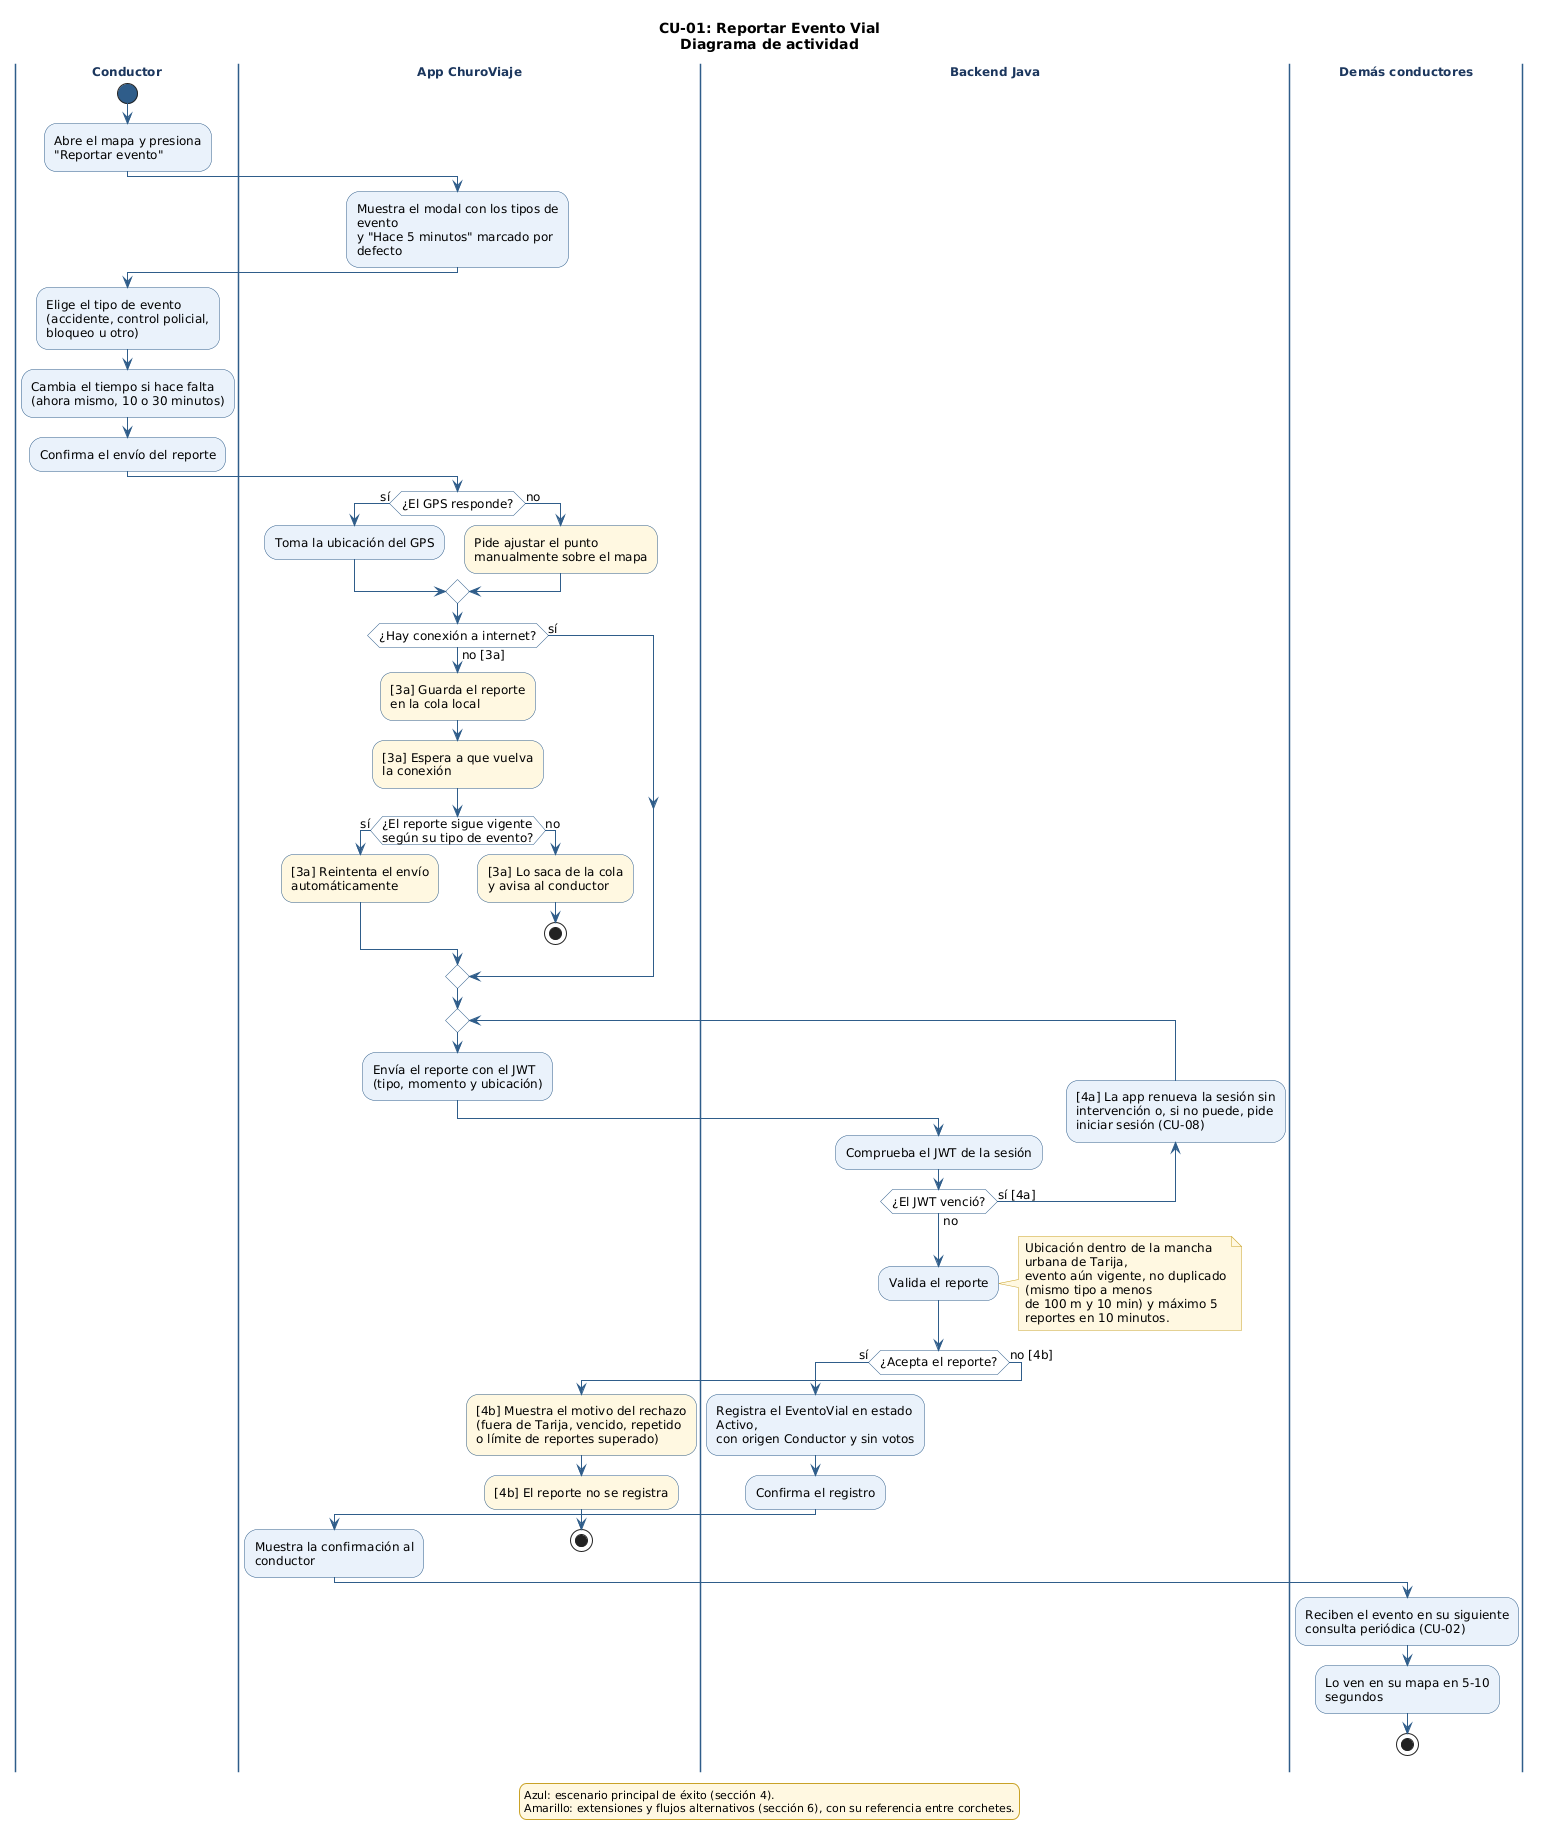

The diagram above was rendered by PlantUML. Its source (embedded in the PNG):
@startuml CU-01_ReportarEventoVial
' CU-01: Reportar Evento Vial - Diagrama de actividad
' Fuente: Especificación de Casos de Uso (CU-01), secciones 4 y 6; reglas RN-01.1 a RN-01.17 (02_Arquitectura/04_reglas)

skinparam shadowing false
skinparam defaultFontName "DejaVu Sans"
skinparam defaultFontSize 12
skinparam wrapWidth 220
skinparam ArrowColor #2F5D8A
skinparam activity {
  BackgroundColor #EAF2FB
  BorderColor #2F5D8A
  DiamondBackgroundColor #FFFFFF
  DiamondBorderColor #2F5D8A
  StartColor #2F5D8A
  EndColor #2F5D8A
}
skinparam swimlane {
  BorderColor #2F5D8A
  TitleFontStyle bold
  TitleFontColor #1B365D
}
skinparam note {
  BackgroundColor #FFF8E1
  BorderColor #C9A227
}
skinparam legend {
  BackgroundColor #FFF8E1
  BorderColor #C9A227
  FontSize 11
}

title CU-01: Reportar Evento Vial\nDiagrama de actividad

|Conductor|
start
:Abre el mapa y presiona\n"Reportar evento";
|App ChuroViaje|
:Muestra el modal con los tipos de evento\ny "Hace 5 minutos" marcado por defecto;
|Conductor|
:Elige el tipo de evento\n(accidente, control policial,\nbloqueo u otro);
:Cambia el tiempo si hace falta\n(ahora mismo, 10 o 30 minutos);
:Confirma el envío del reporte;
|App ChuroViaje|
if (¿El GPS responde?) then (sí)
  :Toma la ubicación del GPS;
else (no)
  #FFF8E1:Pide ajustar el punto\nmanualmente sobre el mapa;
endif
if (¿Hay conexión a internet?) then (sí)
else (no [3a])
  #FFF8E1:[3a] Guarda el reporte\nen la cola local;
  #FFF8E1:[3a] Espera a que vuelva\nla conexión;
  if (¿El reporte sigue vigente\nsegún su tipo de evento?) then (sí)
    #FFF8E1:[3a] Reintenta el envío\nautomáticamente;
  else (no)
    #FFF8E1:[3a] Lo saca de la cola\ny avisa al conductor;
    stop
  endif
endif
repeat
  |App ChuroViaje|
  :Envía el reporte con el JWT\n(tipo, momento y ubicación);
  |Backend Java|
  :Comprueba el JWT de la sesión;
backward:[4a] La app renueva la sesión sin\nintervención o, si no puede, pide\niniciar sesión (CU-08);
repeat while (¿El JWT venció?) is (sí [4a]) not (no)
:Valida el reporte;
note right
  Ubicación dentro de la mancha urbana de Tarija,
  evento aún vigente, no duplicado (mismo tipo a menos
  de 100 m y 10 min) y máximo 5 reportes en 10 minutos.
end note
if (¿Acepta el reporte?) then (sí)
  :Registra el EventoVial en estado Activo,\ncon origen Conductor y sin votos;
  :Confirma el registro;
  |App ChuroViaje|
  :Muestra la confirmación al conductor;
  |Demás conductores|
  :Reciben el evento en su siguiente\nconsulta periódica (CU-02);
  :Lo ven en su mapa en 5-10 segundos;
  stop
else (no [4b])
  |App ChuroViaje|
  #FFF8E1:[4b] Muestra el motivo del rechazo\n(fuera de Tarija, vencido, repetido\no límite de reportes superado);
  #FFF8E1:[4b] El reporte no se registra;
  stop
endif

legend bottom
  Azul: escenario principal de éxito (sección 4).
  Amarillo: extensiones y flujos alternativos (sección 6), con su referencia entre corchetes.
endlegend

@enduml